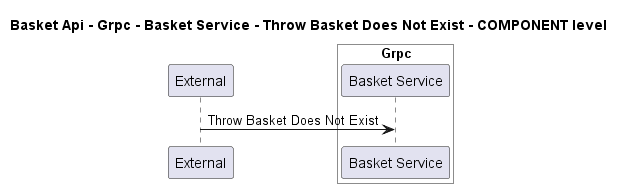

The diagram above was rendered by PlantUML. Its source (embedded in the PNG):
@startuml
!pragma layout smetana

title Basket Api - Grpc - Basket Service - Throw Basket Does Not Exist - COMPONENT level

participant "External" as C4InterFlow.SoftwareSystems.ExternalSystem

box "Basket Api" #White
    
box "Grpc" #White
    participant "Basket Service" as dotnet.eShop.Architecture.SoftwareSystems.BasketApi.Containers.Grpc.Components.BasketService
end box

end box


C4InterFlow.SoftwareSystems.ExternalSystem -> dotnet.eShop.Architecture.SoftwareSystems.BasketApi.Containers.Grpc.Components.BasketService : Throw Basket Does Not Exist


@enduml